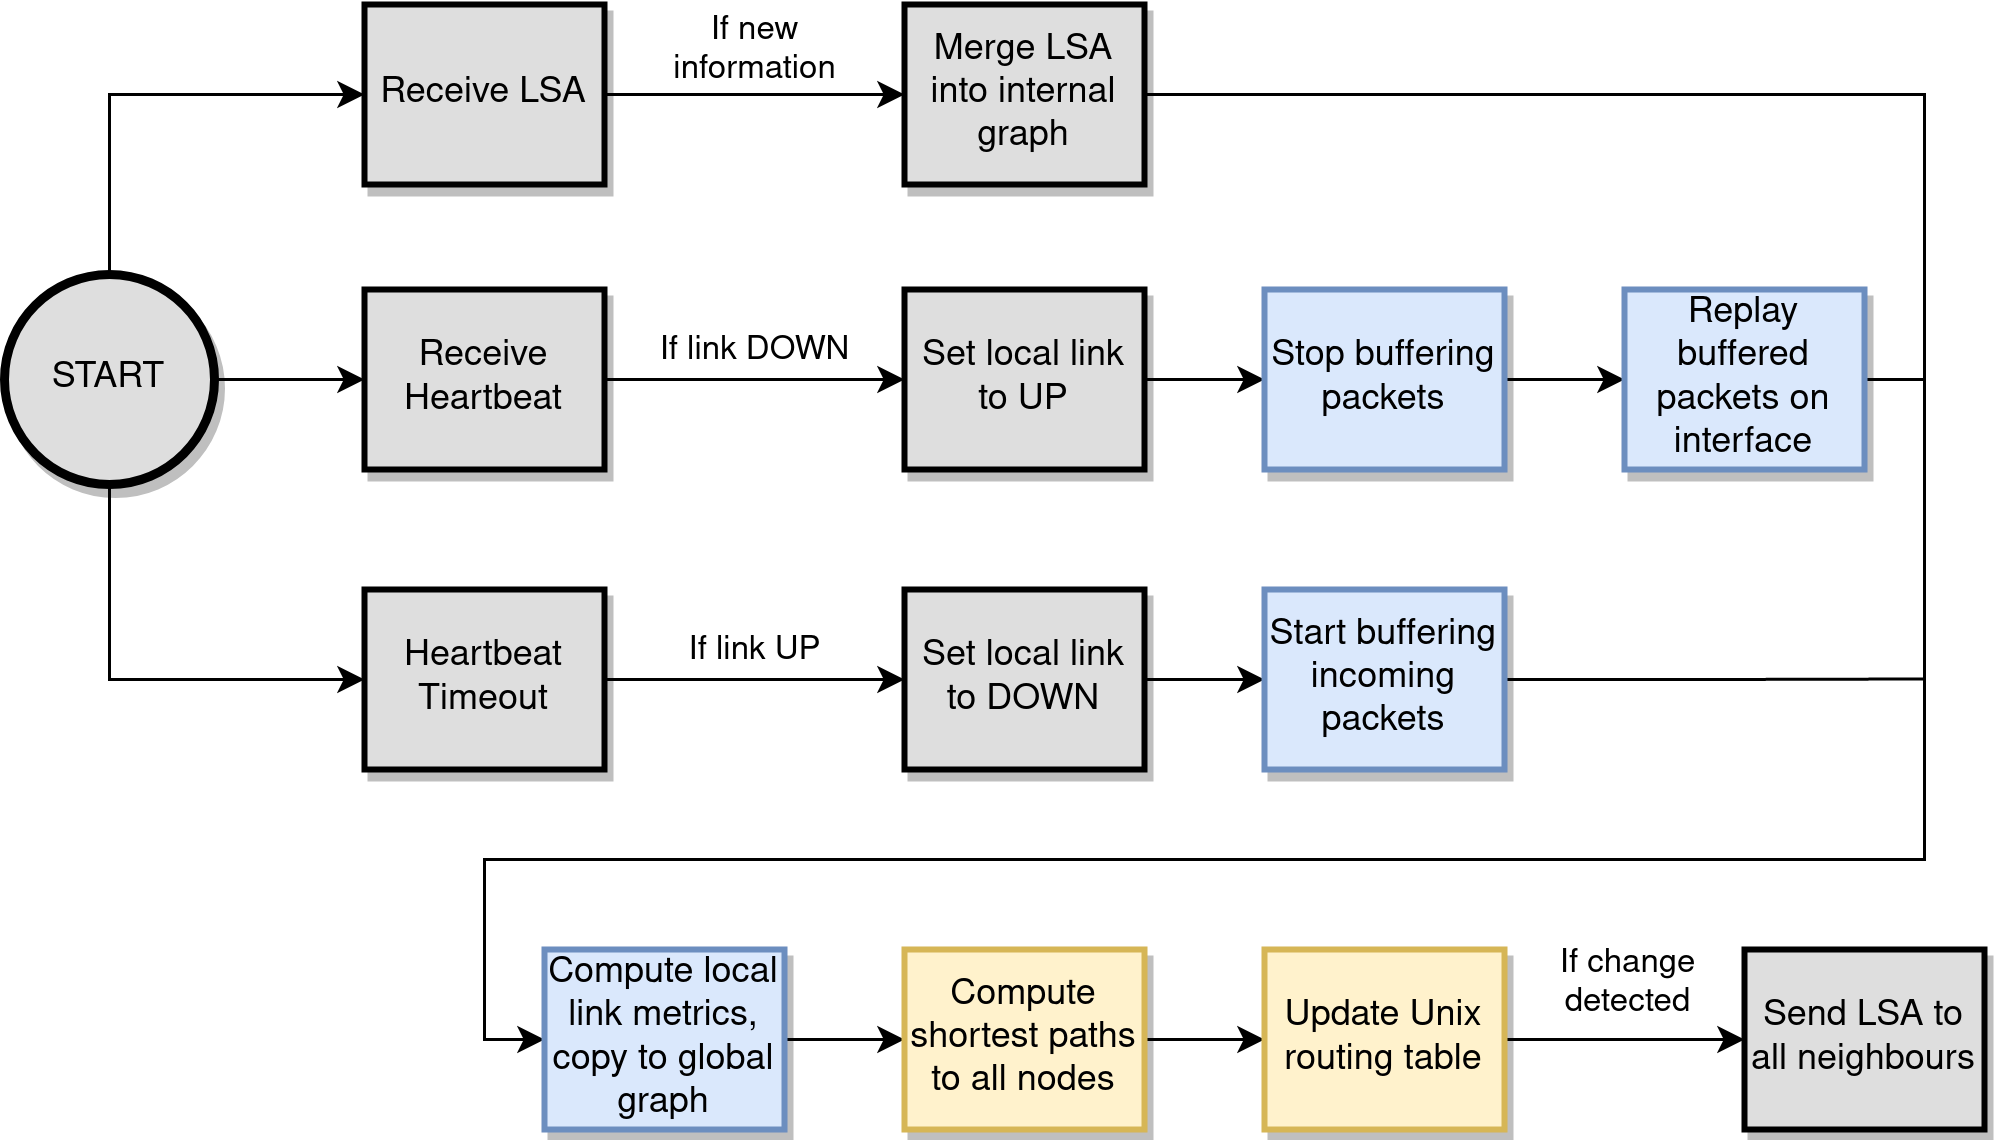

The diagram above was exported from draw.io. Its source (the exported page's mxGraphModel, read from the mxfile embedded in the PNG):
<mxGraphModel dx="746" dy="1124" grid="1" gridSize="10" guides="1" tooltips="1" connect="1" arrows="1" fold="1" page="1" pageScale="1" pageWidth="827" pageHeight="1169" math="0" shadow="0">
  <root>
    <mxCell id="0" />
    <mxCell id="1" parent="0" />
    <mxCell id="fquJN-fMh4kKLOtHqGjO-9" value="&lt;div&gt;&lt;span style=&quot;background-color: rgb(255 , 255 , 255)&quot;&gt;If new&lt;/span&gt;&lt;/div&gt;&lt;div&gt;&lt;span style=&quot;background-color: rgb(255 , 255 , 255)&quot;&gt;information&lt;/span&gt;&lt;/div&gt;" style="edgeStyle=orthogonalEdgeStyle;rounded=0;orthogonalLoop=1;jettySize=auto;html=1;exitX=1;exitY=0.5;exitDx=0;exitDy=0;entryX=0;entryY=0.5;entryDx=0;entryDy=0;" parent="1" source="fquJN-fMh4kKLOtHqGjO-1" target="fquJN-fMh4kKLOtHqGjO-3" edge="1">
      <mxGeometry y="15" relative="1" as="geometry">
        <mxPoint as="offset" />
      </mxGeometry>
    </mxCell>
    <mxCell id="fquJN-fMh4kKLOtHqGjO-1" value="&lt;div&gt;Receive LSA&lt;/div&gt;" style="rounded=0;whiteSpace=wrap;html=1;fillColor=#DEDEDE;shadow=1;strokeWidth=2;" parent="1" vertex="1">
      <mxGeometry x="180" y="525" width="80" height="60" as="geometry" />
    </mxCell>
    <mxCell id="fquJN-fMh4kKLOtHqGjO-10" value="&lt;span style=&quot;background-color: rgb(255 , 255 , 255)&quot;&gt;If link DOWN&lt;/span&gt;" style="edgeStyle=orthogonalEdgeStyle;rounded=0;orthogonalLoop=1;jettySize=auto;html=1;exitX=1;exitY=0.5;exitDx=0;exitDy=0;entryX=0;entryY=0.5;entryDx=0;entryDy=0;" parent="1" source="fquJN-fMh4kKLOtHqGjO-2" target="fquJN-fMh4kKLOtHqGjO-5" edge="1">
      <mxGeometry y="10" relative="1" as="geometry">
        <mxPoint as="offset" />
      </mxGeometry>
    </mxCell>
    <mxCell id="fquJN-fMh4kKLOtHqGjO-2" value="Receive Heartbeat" style="rounded=0;whiteSpace=wrap;html=1;fillColor=#DEDEDE;shadow=1;strokeWidth=2;" parent="1" vertex="1">
      <mxGeometry x="180" y="620" width="80" height="60" as="geometry" />
    </mxCell>
    <mxCell id="fquJN-fMh4kKLOtHqGjO-44" style="edgeStyle=orthogonalEdgeStyle;rounded=0;orthogonalLoop=1;jettySize=auto;html=1;exitX=1;exitY=0.5;exitDx=0;exitDy=0;endArrow=none;endFill=0;" parent="1" source="fquJN-fMh4kKLOtHqGjO-3" edge="1">
      <mxGeometry relative="1" as="geometry">
        <mxPoint x="700" y="650" as="targetPoint" />
      </mxGeometry>
    </mxCell>
    <mxCell id="fquJN-fMh4kKLOtHqGjO-3" value="Merge LSA into internal graph" style="rounded=0;whiteSpace=wrap;html=1;fillColor=#DEDEDE;shadow=1;strokeWidth=2;" parent="1" vertex="1">
      <mxGeometry x="360" y="525" width="80" height="60" as="geometry" />
    </mxCell>
    <mxCell id="fquJN-fMh4kKLOtHqGjO-11" value="&lt;span style=&quot;background-color: rgb(255 , 255 , 255)&quot;&gt;If link UP&lt;/span&gt;" style="edgeStyle=orthogonalEdgeStyle;rounded=0;orthogonalLoop=1;jettySize=auto;html=1;exitX=1;exitY=0.5;exitDx=0;exitDy=0;entryX=0;entryY=0.5;entryDx=0;entryDy=0;" parent="1" source="fquJN-fMh4kKLOtHqGjO-4" target="fquJN-fMh4kKLOtHqGjO-6" edge="1">
      <mxGeometry y="10" relative="1" as="geometry">
        <mxPoint as="offset" />
      </mxGeometry>
    </mxCell>
    <mxCell id="fquJN-fMh4kKLOtHqGjO-4" value="Heartbeat Timeout" style="rounded=0;whiteSpace=wrap;html=1;fillColor=#DEDEDE;shadow=1;strokeWidth=2;" parent="1" vertex="1">
      <mxGeometry x="180" y="720" width="80" height="60" as="geometry" />
    </mxCell>
    <mxCell id="fquJN-fMh4kKLOtHqGjO-37" style="edgeStyle=orthogonalEdgeStyle;rounded=0;orthogonalLoop=1;jettySize=auto;html=1;exitX=1;exitY=0.5;exitDx=0;exitDy=0;entryX=0;entryY=0.5;entryDx=0;entryDy=0;endArrow=classic;endFill=1;" parent="1" source="fquJN-fMh4kKLOtHqGjO-5" target="fquJN-fMh4kKLOtHqGjO-35" edge="1">
      <mxGeometry relative="1" as="geometry" />
    </mxCell>
    <mxCell id="fquJN-fMh4kKLOtHqGjO-5" value="Set local link to UP" style="rounded=0;whiteSpace=wrap;html=1;fillColor=#DEDEDE;shadow=1;strokeWidth=2;" parent="1" vertex="1">
      <mxGeometry x="360" y="620" width="80" height="60" as="geometry" />
    </mxCell>
    <mxCell id="fquJN-fMh4kKLOtHqGjO-36" style="edgeStyle=orthogonalEdgeStyle;rounded=0;orthogonalLoop=1;jettySize=auto;html=1;exitX=1;exitY=0.5;exitDx=0;exitDy=0;entryX=0;entryY=0.5;entryDx=0;entryDy=0;endArrow=classic;endFill=1;" parent="1" source="fquJN-fMh4kKLOtHqGjO-6" target="fquJN-fMh4kKLOtHqGjO-34" edge="1">
      <mxGeometry relative="1" as="geometry" />
    </mxCell>
    <mxCell id="fquJN-fMh4kKLOtHqGjO-6" value="Set local link to DOWN" style="rounded=0;whiteSpace=wrap;html=1;fillColor=#DEDEDE;shadow=1;strokeWidth=2;" parent="1" vertex="1">
      <mxGeometry x="360" y="720" width="80" height="60" as="geometry" />
    </mxCell>
    <mxCell id="fquJN-fMh4kKLOtHqGjO-40" style="edgeStyle=orthogonalEdgeStyle;rounded=0;orthogonalLoop=1;jettySize=auto;html=1;exitX=1;exitY=0.5;exitDx=0;exitDy=0;entryX=0;entryY=0.5;entryDx=0;entryDy=0;endArrow=classic;endFill=1;" parent="1" source="fquJN-fMh4kKLOtHqGjO-45" target="fquJN-fMh4kKLOtHqGjO-25" edge="1">
      <mxGeometry relative="1" as="geometry" />
    </mxCell>
    <mxCell id="fquJN-fMh4kKLOtHqGjO-14" value="Send LSA to all neighbours" style="rounded=0;whiteSpace=wrap;html=1;fillColor=#DEDEDE;shadow=1;strokeWidth=2;" parent="1" vertex="1">
      <mxGeometry x="640" y="840" width="80" height="60" as="geometry" />
    </mxCell>
    <mxCell id="fquJN-fMh4kKLOtHqGjO-20" style="edgeStyle=orthogonalEdgeStyle;rounded=0;orthogonalLoop=1;jettySize=auto;html=1;exitX=1;exitY=0.5;exitDx=0;exitDy=0;exitPerimeter=0;entryX=0;entryY=0.5;entryDx=0;entryDy=0;endArrow=classic;endFill=1;" parent="1" source="fquJN-fMh4kKLOtHqGjO-19" target="fquJN-fMh4kKLOtHqGjO-2" edge="1">
      <mxGeometry relative="1" as="geometry" />
    </mxCell>
    <mxCell id="fquJN-fMh4kKLOtHqGjO-21" style="edgeStyle=orthogonalEdgeStyle;rounded=0;orthogonalLoop=1;jettySize=auto;html=1;exitX=0.5;exitY=0;exitDx=0;exitDy=0;exitPerimeter=0;entryX=0;entryY=0.5;entryDx=0;entryDy=0;endArrow=classic;endFill=1;" parent="1" source="fquJN-fMh4kKLOtHqGjO-19" target="fquJN-fMh4kKLOtHqGjO-1" edge="1">
      <mxGeometry relative="1" as="geometry" />
    </mxCell>
    <mxCell id="fquJN-fMh4kKLOtHqGjO-22" style="edgeStyle=orthogonalEdgeStyle;rounded=0;orthogonalLoop=1;jettySize=auto;html=1;exitX=0.5;exitY=1;exitDx=0;exitDy=0;exitPerimeter=0;entryX=0;entryY=0.5;entryDx=0;entryDy=0;endArrow=classic;endFill=1;" parent="1" source="fquJN-fMh4kKLOtHqGjO-19" target="fquJN-fMh4kKLOtHqGjO-4" edge="1">
      <mxGeometry relative="1" as="geometry" />
    </mxCell>
    <mxCell id="fquJN-fMh4kKLOtHqGjO-19" value="START" style="strokeWidth=3;html=1;shape=mxgraph.flowchart.start_2;whiteSpace=wrap;fillColor=#DEDEDE;sketch=0;shadow=1;" parent="1" vertex="1">
      <mxGeometry x="60" y="615" width="70" height="70" as="geometry" />
    </mxCell>
    <mxCell id="fquJN-fMh4kKLOtHqGjO-41" style="edgeStyle=orthogonalEdgeStyle;rounded=0;orthogonalLoop=1;jettySize=auto;html=1;exitX=1;exitY=0.5;exitDx=0;exitDy=0;entryX=0;entryY=0.5;entryDx=0;entryDy=0;endArrow=classic;endFill=1;" parent="1" source="fquJN-fMh4kKLOtHqGjO-25" target="fquJN-fMh4kKLOtHqGjO-27" edge="1">
      <mxGeometry relative="1" as="geometry" />
    </mxCell>
    <mxCell id="fquJN-fMh4kKLOtHqGjO-25" value="Compute shortest paths to all nodes" style="rounded=0;whiteSpace=wrap;html=1;fillColor=#fff2cc;strokeColor=#d6b656;shadow=1;strokeWidth=2;" parent="1" vertex="1">
      <mxGeometry x="360" y="840" width="80" height="60" as="geometry" />
    </mxCell>
    <mxCell id="8VLszSot32RNKEGyO-tG-1" style="edgeStyle=orthogonalEdgeStyle;rounded=0;orthogonalLoop=1;jettySize=auto;html=1;exitX=1;exitY=0.5;exitDx=0;exitDy=0;entryX=0;entryY=0.5;entryDx=0;entryDy=0;shadow=0;labelBackgroundColor=#DEDEDE;" parent="1" source="fquJN-fMh4kKLOtHqGjO-27" target="fquJN-fMh4kKLOtHqGjO-14" edge="1">
      <mxGeometry relative="1" as="geometry" />
    </mxCell>
    <mxCell id="8VLszSot32RNKEGyO-tG-2" value="&lt;div&gt;&lt;span style=&quot;background-color: rgb(255 , 255 , 255)&quot;&gt;If change&lt;/span&gt;&lt;/div&gt;&lt;div&gt;&lt;span style=&quot;background-color: rgb(255 , 255 , 255)&quot;&gt;detected&lt;/span&gt;&lt;/div&gt;" style="edgeLabel;html=1;align=center;verticalAlign=middle;resizable=0;points=[];" parent="8VLszSot32RNKEGyO-tG-1" vertex="1" connectable="0">
      <mxGeometry x="0.3052" y="-3" relative="1" as="geometry">
        <mxPoint x="-12" y="-23" as="offset" />
      </mxGeometry>
    </mxCell>
    <mxCell id="fquJN-fMh4kKLOtHqGjO-27" value="Update Unix routing table" style="rounded=0;whiteSpace=wrap;html=1;fillColor=#fff2cc;strokeColor=#d6b656;shadow=1;strokeWidth=2;" parent="1" vertex="1">
      <mxGeometry x="480" y="840" width="80" height="60" as="geometry" />
    </mxCell>
    <mxCell id="fquJN-fMh4kKLOtHqGjO-43" style="edgeStyle=orthogonalEdgeStyle;rounded=0;orthogonalLoop=1;jettySize=auto;html=1;exitX=1;exitY=0.5;exitDx=0;exitDy=0;endArrow=none;endFill=0;" parent="1" source="fquJN-fMh4kKLOtHqGjO-34" edge="1">
      <mxGeometry relative="1" as="geometry">
        <mxPoint x="700" y="749.8275862068965" as="targetPoint" />
      </mxGeometry>
    </mxCell>
    <mxCell id="fquJN-fMh4kKLOtHqGjO-34" value="Start buffering incoming packets" style="rounded=0;whiteSpace=wrap;html=1;fillColor=#dae8fc;strokeColor=#6c8ebf;shadow=1;strokeWidth=2;" parent="1" vertex="1">
      <mxGeometry x="480" y="720" width="80" height="60" as="geometry" />
    </mxCell>
    <mxCell id="fquJN-fMh4kKLOtHqGjO-39" style="edgeStyle=orthogonalEdgeStyle;rounded=0;orthogonalLoop=1;jettySize=auto;html=1;exitX=1;exitY=0.5;exitDx=0;exitDy=0;entryX=0;entryY=0.5;entryDx=0;entryDy=0;endArrow=classic;endFill=1;" parent="1" source="fquJN-fMh4kKLOtHqGjO-35" target="fquJN-fMh4kKLOtHqGjO-38" edge="1">
      <mxGeometry relative="1" as="geometry" />
    </mxCell>
    <mxCell id="fquJN-fMh4kKLOtHqGjO-35" value="Stop buffering packets" style="rounded=0;whiteSpace=wrap;html=1;fillColor=#dae8fc;strokeColor=#6c8ebf;shadow=1;strokeWidth=2;" parent="1" vertex="1">
      <mxGeometry x="480" y="620" width="80" height="60" as="geometry" />
    </mxCell>
    <mxCell id="fquJN-fMh4kKLOtHqGjO-42" style="edgeStyle=orthogonalEdgeStyle;rounded=0;orthogonalLoop=1;jettySize=auto;html=1;exitX=1;exitY=0.5;exitDx=0;exitDy=0;entryX=0;entryY=0.5;entryDx=0;entryDy=0;endArrow=classic;endFill=1;" parent="1" source="fquJN-fMh4kKLOtHqGjO-38" target="fquJN-fMh4kKLOtHqGjO-45" edge="1">
      <mxGeometry relative="1" as="geometry">
        <Array as="points">
          <mxPoint x="700" y="650" />
          <mxPoint x="700" y="810" />
          <mxPoint x="220" y="810" />
          <mxPoint x="220" y="870" />
        </Array>
      </mxGeometry>
    </mxCell>
    <mxCell id="fquJN-fMh4kKLOtHqGjO-38" value="Replay buffered packets on interface" style="rounded=0;whiteSpace=wrap;html=1;fillColor=#dae8fc;strokeColor=#6c8ebf;shadow=1;strokeWidth=2;" parent="1" vertex="1">
      <mxGeometry x="600" y="620" width="80" height="60" as="geometry" />
    </mxCell>
    <mxCell id="fquJN-fMh4kKLOtHqGjO-45" value="Compute local link metrics, copy to global graph" style="rounded=0;whiteSpace=wrap;html=1;fillColor=#dae8fc;strokeColor=#6c8ebf;shadow=1;strokeWidth=2;" parent="1" vertex="1">
      <mxGeometry x="240" y="840" width="80" height="60" as="geometry" />
    </mxCell>
  </root>
</mxGraphModel>